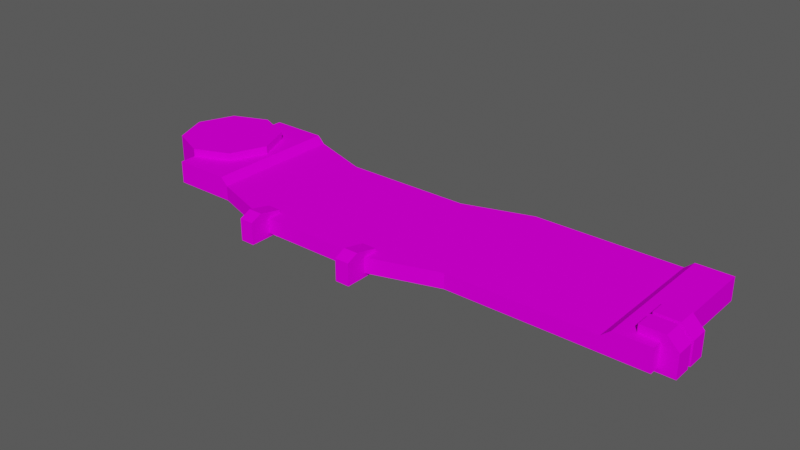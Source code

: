 # Source: Bloco_pegar_1.blend  (saved by Blender 3.2.14; exported with 4.5.12 LTS)
import bpy
from mathutils import Matrix  # noqa: F401  (used for matrix-valued properties, if any)

bpy.ops.wm.read_factory_settings(use_empty=True)
scene = bpy.context.scene
scene.name = 'Scene'

# ---- collections
col_ambiente = bpy.data.collections.new('Ambiente'); scene.collection.children.link(col_ambiente)

# ---- images (referenced by path relative to the original .blend; pixels are not part of the script)
import os
ASSET_DIR = os.environ.get("B2B_ASSET_DIR", "")  # directory of the original .blend (textures are referenced by path, not embedded)
HERE = os.path.dirname(os.path.abspath(__file__))  # packed textures are extracted next to this script under _unpacked/

def load_image(name, relpath, width, height, colorspace="sRGB"):
    """Load a texture the original file referenced (path relative to the .blend, or extracted next to this script)."""
    p = next((c for c in (os.path.join(HERE, relpath), os.path.join(ASSET_DIR, relpath)) if relpath and os.path.exists(c)), "")
    if p:
        img = bpy.data.images.load(p, check_existing=True)
        img.name = name
    else:  # same state as the original file: an image datablock whose file is absent (Cycles renders it pink)
        img = bpy.data.images.new(name, width, height)
        img.source = "FILE"
        img.filepath = "//" + (relpath or name)
    img.colorspace_settings.name = colorspace
    return img
img_atlas_de_texturas_v3_png = load_image('Atlas de Texturas v3.png', 'Atlas de Texturas v3.png', 1024, 1024, 'sRGB')

# ---- materials (node trees are filled in below, after node groups)
mat_atlas = bpy.data.materials.new('Atlas')
mat_atlas.use_transparent_shadow = False

# ---- material node trees
mat_atlas.use_nodes = True; mat_atlas.node_tree.nodes.clear()
_N = mat_atlas.node_tree.nodes; _L = mat_atlas.node_tree.links
n0 = _N.new('ShaderNodeOutputMaterial'); n0.name = 'Material Output'; n0.location = (300, 300)
n1 = _N.new('ShaderNodeBsdfPrincipled'); n1.name = 'Principled BSDF'; n1.location = (10, 300)
n1.distribution = 'GGX'
n1.subsurface_method = 'RANDOM_WALK_SKIN'
n1.inputs[3].default_value = 1.45
n1.inputs[13].default_value = 0.0
n1.inputs[27].default_value = (0.0, 0.0, 0.0, 1.0)
n1.inputs[28].default_value = 1.0
n2 = _N.new('ShaderNodeTexImage'); n2.name = 'Image Texture'; n2.location = (-258, 295)
n2.image = img_atlas_de_texturas_v3_png
_L.new(n1.outputs[0], n0.inputs[0])
_L.new(n2.outputs[0], n1.inputs[0])
n0.is_active_output = True

# ---- world
world_world = bpy.data.worlds.new('World'); scene.world = world_world
world_world.use_nodes = True; world_world.node_tree.nodes.clear()
_N = world_world.node_tree.nodes; _L = world_world.node_tree.links
n0 = _N.new('ShaderNodeOutputWorld'); n0.name = 'World Output'; n0.location = (300, 300)
n1 = _N.new('ShaderNodeBackground'); n1.name = 'Background'; n1.location = (10, 300)
n1.inputs[0].default_value = (0.05088, 0.05088, 0.05088, 1.0)
n1.inputs[1].default_value = 1.6
_L.new(n1.outputs[0], n0.inputs[0])
n0.is_active_output = True
world_world.color = (0.05088, 0.05088, 0.05088)
world_world.use_sun_shadow = False
world_world.sun_shadow_jitter_overblur = 0.0

# ---- meshes
me_cube_034 = bpy.data.meshes.new('Cube.034')
me_cube_034.from_pydata([(-3.844, -0.7701, -0.1743), (-3.844, 1.23, -0.1743), (-3.844, -0.7701, -0.5102), (-3.844, 1.23, -0.5102), (3.844, -0.7701, -0.1743), (3.844, 1.23, -0.1743), (3.844, -0.7701, -0.5102), (3.844, 1.23, -0.5102), (1.013, 1.23, -0.2844), (0.0, -1.095, -0.5102), (-1.922, -1.095, -0.5102), (-1.922, 0.9045, -0.5102), (0.0, 0.9045, -0.5102), (1.013, -0.7701, -0.2844), (-1.922, -1.095, -0.2844), (0.0, -1.095, -0.2844), (1.013, 1.23, -0.5102), (1.013, -0.7701, -0.5102), (0.0, 0.9045, -0.2844), (-1.922, 0.9045, -0.2844), (-2.883, -0.7701, -0.5102), (-2.883, 1.23, -0.2844), (-2.883, 1.23, -0.5102), (-2.883, -0.7701, -0.2844), (-3.844, 0.9822, -0.5607), (-3.844, 0.9822, -0.0565), (-3.313, 0.7618, -0.5607), (-3.313, 0.7618, -0.0565), (-3.092, 0.2299, -0.5607), (-3.092, 0.2299, -0.0565), (-3.313, -0.3021, -0.5607), (-3.313, -0.3021, -0.0565), (-3.844, -0.5225, -0.5607), (-3.844, -0.5225, -0.0565), (-4.376, -0.3021, -0.5607), (-4.376, -0.3021, -0.0565), (-4.597, 0.2299, -0.5607), (-4.597, 0.2299, -0.0565), (-4.376, 0.7618, -0.5607), (-4.376, 0.7618, -0.0565), (3.556, -0.351, -0.0565), (3.556, -0.6179, -0.0565), (3.556, -0.6179, -0.5707), (3.556, -0.351, -0.5707), (4.076, -0.6179, -0.5707), (4.076, -0.351, -0.5707), (4.076, -0.6179, -0.2277), (3.905, -0.6179, -0.0565), (3.905, -0.351, -0.0565), (4.076, -0.351, -0.2277), (-1.709, -1.397, -0.2451), (-1.709, -1.226, -0.1705), (-1.922, -1.226, -0.1705), (-1.922, -1.397, -0.2451), (-1.709, -1.397, -0.5707), (-1.922, -1.397, -0.5707), (-1.709, -0.8764, -0.5707), (-1.922, -0.8764, -0.5707), (-1.922, -0.8764, -0.2469), (-1.709, -0.8764, -0.2469), (-2.99, -0.7701, -0.5102), (-2.99, 1.23, -0.1743), (-2.99, 1.23, -0.5102), (-2.99, -0.7701, -0.1743), (3.556, -0.02145, -0.0565), (3.556, -0.2884, -0.0565), (3.556, -0.2884, -0.5707), (3.556, -0.02145, -0.5707), (4.076, -0.2884, -0.5707), (4.076, -0.02145, -0.5707), (4.076, -0.2884, -0.2277), (3.905, -0.2884, -0.0565), (3.905, -0.02145, -0.0565), (4.076, -0.02145, -0.2277), (3.815e-06, -1.397, -0.2451), (3.815e-06, -1.226, -0.1705), (-0.2131, -1.226, -0.1705), (-0.2131, -1.397, -0.2451), (3.815e-06, -1.397, -0.5707), (-0.2131, -1.397, -0.5707), (3.815e-06, -0.8764, -0.5707), (-0.2131, -0.8764, -0.5707), (-0.2131, -0.8764, -0.2469), (3.815e-06, -0.8764, -0.2469), (3.321, 1.23, -0.1743), (3.189, 1.23, -0.2844), (3.189, -0.7701, -0.2844), (3.321, -0.7701, -0.1743), (3.321, 1.23, -0.5102), (3.189, 1.23, -0.5102), (3.321, -0.7701, -0.5102), (3.189, -0.7701, -0.5102)], [], [(0, 1, 3, 2), (6, 7, 5, 4), (63, 61, 1, 0), (62, 3, 1, 61), (13, 15, 9, 17), (12, 11, 19, 18), (20, 10, 14, 23), (10, 9, 15, 14), (17, 9, 12, 16), (8, 16, 12, 18), (15, 18, 19, 14), (20, 22, 11, 10), (10, 11, 12, 9), (13, 8, 18, 15), (60, 62, 22, 20), (60, 20, 23, 63), (11, 22, 21, 19), (14, 19, 21, 23), (4, 87, 90, 6), (6, 90, 88, 7), (86, 13, 17, 91), (5, 7, 88, 84), (24, 25, 27, 26), (26, 27, 29, 28), (28, 29, 31, 30), (30, 31, 33, 32), (32, 33, 35, 34), (34, 35, 37, 36), (27, 25, 39, 37, 35, 33, 31, 29), (36, 37, 39, 38), (38, 39, 25, 24), (24, 26, 28, 30, 32, 34, 36, 38), (41, 40, 43, 42), (42, 43, 45, 44), (47, 48, 40, 41), (45, 43, 40, 48, 49), (44, 45, 49, 46), (48, 47, 46, 49), (42, 44, 46, 47, 41), (57, 55, 53, 52, 58), (51, 52, 53, 50), (55, 54, 50, 53), (54, 56, 59, 51, 50), (52, 51, 59, 58), (57, 56, 54, 55), (58, 59, 56, 57), (2, 60, 63, 0), (2, 3, 62, 60), (22, 62, 61, 21), (23, 21, 61, 63), (65, 64, 67, 66), (66, 67, 69, 68), (71, 72, 64, 65), (69, 67, 64, 72, 73), (68, 69, 73, 70), (72, 71, 70, 73), (66, 68, 70, 71, 65), (81, 79, 77, 76, 82), (75, 76, 77, 74), (79, 78, 74, 77), (78, 80, 83, 75, 74), (76, 75, 83, 82), (81, 80, 78, 79), (82, 83, 80, 81), (85, 89, 16, 8), (4, 5, 84, 87), (91, 17, 16, 89), (85, 86, 87, 84), (89, 85, 84, 88), (91, 89, 88, 90), (86, 91, 90, 87), (86, 85, 8, 13)])
_uv = me_cube_034.uv_layers.new(name='UVMap')
_uv.uv.foreach_set('vector', [0.1276, 0.3747, 0.262, 0.3747, 0.262, 0.3747, 0.1276, 0.3747, 0.2321, 0.3252, 0.2321, 0.3608, 0.1569, 0.3608, 0.1569, 0.3252, 0.1276, 0.3192, 0.262, 0.3192, 0.262, 0.3747, 0.1276, 0.3747, 0.262, 0.3192, 0.262, 0.3747, 0.262, 0.3747, 0.262, 0.3192, 0.1689, 0.5869, 0.1689, 0.5869, 0.1689, 0.5869, 0.1689, 0.5869, 0.1689, 0.5869, 0.1689, 0.5869, 0.1689, 0.5869, 0.1689, 0.5869, 0.1689, 0.5869, 0.1689, 0.5869, 0.1689, 0.5869, 0.1689, 0.5869, 0.1689, 0.5869, 0.1689, 0.5869, 0.1689, 0.5869, 0.1689, 0.5869, 0.4188, 0.1021, 0.4188, 0.09202, 0.4377, 0.09202, 0.4377, 0.1021, 0.1689, 0.5869, 0.1689, 0.5869, 0.1689, 0.5869, 0.1689, 0.5869, 0.08457, 0.5899, 0.08457, 0.6348, 0.04135, 0.6348, 0.04135, 0.5899, 0.4188, 0.06322, 0.4377, 0.06322, 0.4377, 0.07282, 0.4188, 0.07282, 0.4188, 0.07282, 0.4377, 0.07282, 0.4377, 0.09202, 0.4188, 0.09202, 0.1073, 0.5972, 0.1073, 0.6421, 0.08457, 0.6348, 0.08457, 0.5899, 0.1276, 0.3192, 0.262, 0.3192, 0.262, 0.3122, 0.1276, 0.3122, 0.1276, 0.3192, 0.1276, 0.3122, 0.1276, 0.3122, 0.1276, 0.3192, 0.1689, 0.5869, 0.1689, 0.5869, 0.1689, 0.5869, 0.1689, 0.5869, 0.04135, 0.5899, 0.04135, 0.6348, 0.01973, 0.6421, 0.01973, 0.5972, 0.1277, 0.312, 0.1277, 0.3621, 0.1277, 0.3621, 0.1277, 0.312, 0.1277, 0.312, 0.1277, 0.3621, 0.261, 0.3621, 0.261, 0.312, 0.1689, 0.5869, 0.1689, 0.5869, 0.1689, 0.5869, 0.1689, 0.5869, 0.261, 0.312, 0.261, 0.312, 0.261, 0.3621, 0.261, 0.3621, 0.2051, 0.6402, 0.2051, 0.6425, 0.2257, 0.6342, 0.224, 0.6326, 0.224, 0.6326, 0.2257, 0.6342, 0.2342, 0.6142, 0.2319, 0.6142, 0.2319, 0.6142, 0.2342, 0.6142, 0.2257, 0.5943, 0.224, 0.5959, 0.224, 0.5959, 0.2257, 0.5943, 0.2051, 0.586, 0.2051, 0.5883, 0.2051, 0.5883, 0.2051, 0.586, 0.1845, 0.5943, 0.1861, 0.5959, 0.1861, 0.5959, 0.1845, 0.5943, 0.1759, 0.6142, 0.1782, 0.6142, 0.2266, 0.6351, 0.2051, 0.6438, 0.1835, 0.6351, 0.1746, 0.6142, 0.1835, 0.5934, 0.2051, 0.5847, 0.2266, 0.5934, 0.2355, 0.6142, 0.1782, 0.6142, 0.1759, 0.6142, 0.1845, 0.6342, 0.1861, 0.6326, 0.1861, 0.6326, 0.1845, 0.6342, 0.2051, 0.6425, 0.2051, 0.6402, 0.3004, 0.3726, 0.3262, 0.3623, 0.3369, 0.3373, 0.3262, 0.3123, 0.3004, 0.3019, 0.2746, 0.3123, 0.2639, 0.3373, 0.2746, 0.3623, 0.2635, 0.2882, 0.2879, 0.2882, 0.2879, 0.2882, 0.2635, 0.2882, 0.2635, 0.2882, 0.2879, 0.2882, 0.2879, 0.2562, 0.2635, 0.2562, 0.2635, 0.2667, 0.2879, 0.2667, 0.2879, 0.2882, 0.2635, 0.2882, 0.2656, 0.2562, 0.2656, 0.2882, 0.2879, 0.2882, 0.2879, 0.2667, 0.2879, 0.2562, 0.2635, 0.2957, 0.2879, 0.2957, 0.2879, 0.2562, 0.2635, 0.2562, 0.2879, 0.2667, 0.2635, 0.2667, 0.2635, 0.2562, 0.2879, 0.2562, 0.2882, 0.2882, 0.2882, 0.2562, 0.2635, 0.2562, 0.2635, 0.2667, 0.2635, 0.2882, 0.2882, 0.2882, 0.2882, 0.2562, 0.2635, 0.2562, 0.2635, 0.2667, 0.2635, 0.2882, 0.2879, 0.2667, 0.2635, 0.2667, 0.2635, 0.2562, 0.2879, 0.2562, 0.2635, 0.2957, 0.2879, 0.2957, 0.2879, 0.2562, 0.2635, 0.2562, 0.2656, 0.2562, 0.2656, 0.2882, 0.2879, 0.2882, 0.2879, 0.2667, 0.2879, 0.2562, 0.2635, 0.2667, 0.2879, 0.2667, 0.2879, 0.2882, 0.2635, 0.2882, 0.2635, 0.2882, 0.2879, 0.2882, 0.2879, 0.2562, 0.2635, 0.2562, 0.2635, 0.2882, 0.2879, 0.2882, 0.2879, 0.2882, 0.2635, 0.2882, 0.1276, 0.3747, 0.1276, 0.3192, 0.1276, 0.3192, 0.1276, 0.3747, 0.1276, 0.3747, 0.262, 0.3747, 0.262, 0.3192, 0.1276, 0.3192, 0.262, 0.3122, 0.262, 0.3192, 0.262, 0.3192, 0.262, 0.3122, 0.1276, 0.3122, 0.262, 0.3122, 0.262, 0.3192, 0.1276, 0.3192, 0.2635, 0.2882, 0.2879, 0.2882, 0.2879, 0.2882, 0.2635, 0.2882, 0.2635, 0.2882, 0.2879, 0.2882, 0.2879, 0.2562, 0.2635, 0.2562, 0.2635, 0.2667, 0.2879, 0.2667, 0.2879, 0.2882, 0.2635, 0.2882, 0.2656, 0.2562, 0.2656, 0.2882, 0.2879, 0.2882, 0.2879, 0.2667, 0.2879, 0.2562, 0.2635, 0.2957, 0.2879, 0.2957, 0.2879, 0.2562, 0.2635, 0.2562, 0.2879, 0.2667, 0.2635, 0.2667, 0.2635, 0.2562, 0.2879, 0.2562, 0.2882, 0.2882, 0.2882, 0.2562, 0.2635, 0.2562, 0.2635, 0.2667, 0.2635, 0.2882, 0.2882, 0.2882, 0.2882, 0.2562, 0.2635, 0.2562, 0.2635, 0.2667, 0.2635, 0.2882, 0.2879, 0.2667, 0.2635, 0.2667, 0.2635, 0.2562, 0.2879, 0.2562, 0.2635, 0.2957, 0.2879, 0.2957, 0.2879, 0.2562, 0.2635, 0.2562, 0.2656, 0.2562, 0.2656, 0.2882, 0.2879, 0.2882, 0.2879, 0.2667, 0.2879, 0.2562, 0.2635, 0.2667, 0.2879, 0.2667, 0.2879, 0.2882, 0.2635, 0.2882, 0.2635, 0.2882, 0.2879, 0.2882, 0.2879, 0.2562, 0.2635, 0.2562, 0.2635, 0.2882, 0.2879, 0.2882, 0.2879, 0.2882, 0.2635, 0.2882, 0.1689, 0.5869, 0.1689, 0.5869, 0.1689, 0.5869, 0.1689, 0.5869, 0.1277, 0.312, 0.261, 0.312, 0.261, 0.3621, 0.1277, 0.3621, 0.4188, 0.1239, 0.4188, 0.1021, 0.4377, 0.1021, 0.4377, 0.1239, 0.261, 0.3749, 0.1277, 0.3749, 0.1277, 0.3621, 0.261, 0.3621, 0.261, 0.3749, 0.261, 0.3749, 0.261, 0.3621, 0.261, 0.3621, 0.1277, 0.3749, 0.261, 0.3749, 0.261, 0.3621, 0.1277, 0.3621, 0.1277, 0.3749, 0.1277, 0.3749, 0.1277, 0.3621, 0.1277, 0.3621, 0.1563, 0.5972, 0.1563, 0.6421, 0.1073, 0.6421, 0.1073, 0.5972])
me_cube_034.materials.append(mat_atlas)
me_cube_034.use_remesh_fix_poles = True
me_cube_034.use_remesh_preserve_attributes = False
me_cube_034.use_mirror_vertex_groups = False
me_cube_034.update()

# ---- objects
ob_cube_067 = bpy.data.objects.new('Cube.067', me_cube_034)

# ---- transforms, parenting, visibility, modifiers, constraints
ob_cube_067.location = (0.0, 0.0, 0.0)
ob_cube_067.scale = (0.1231, 0.1231, 0.1231)
ob_cube_067.lineart.crease_threshold = 0.0

# ---- collection membership
col_ambiente.objects.link(ob_cube_067)

# ---- scene / render settings (as saved in the file)
scene.frame_start = 1; scene.frame_end = 250; scene.frame_set(89)
scene.render.engine = 'BLENDER_EEVEE_NEXT'
scene.cycles.use_denoising = False
scene.cycles.samples = 128
scene.cycles.sampling_pattern = 'TABULATED_SOBOL'
scene.cycles.use_adaptive_sampling = False
scene.cycles.use_light_tree = False
scene.view_settings.view_transform = 'Filmic'
bpy.context.view_layer.update()

# ---- added for rendering (the .blend has no active camera and no usable light): camera, sun
cam_auto = bpy.data.cameras.new('AutoCamera')
cam_auto.lens = 50.0
cam_auto.sensor_width = 36.0
cam_auto.clip_end = 1000.0
ob_auto_camera = bpy.data.objects.new('AutoCamera', cam_auto)
scene.collection.objects.link(ob_auto_camera)
ob_auto_camera.location = (1.00195, -1.25109, 0.78858)
ob_auto_camera.rotation_euler = (1.09748, -7.21219e-08, 0.694738)
scene.camera = ob_auto_camera
light_auto_sun = bpy.data.lights.new('AutoSun', 'SUN')
light_auto_sun.energy = 3.0
light_auto_sun.angle = 0.0523599
ob_auto_sun = bpy.data.objects.new('AutoSun', light_auto_sun)
scene.collection.objects.link(ob_auto_sun)
ob_auto_sun.rotation_euler = (0.872665, 0.174533, 0.523599)
bpy.context.view_layer.update()
